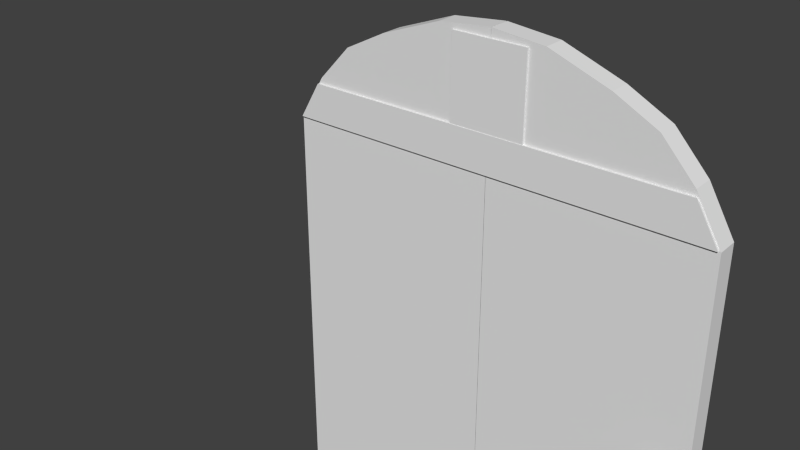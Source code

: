 # Source: door_close.blend  (saved by Blender 2.72.0; exported with 4.5.12 LTS)
import bpy
from mathutils import Matrix  # noqa: F401  (used for matrix-valued properties, if any)

bpy.ops.wm.read_factory_settings(use_empty=True)
scene = bpy.context.scene
scene.name = 'Scene'

# ---- collections
col_collection_1 = bpy.data.collections.new('Collection 1'); scene.collection.children.link(col_collection_1)

# ---- materials (node trees are filled in below, after node groups)
mat_door = bpy.data.materials.new('Door')
mat_door.alpha_threshold = 0.0
mat_door.use_transparent_shadow = False
mat_door.roughness = 0.5
mat_door.specular_intensity = 0.0
mat_door.line_color = (0.0, 0.0, 0.0, 1.0)

# ---- material node trees

# ---- world
world_world = bpy.data.worlds.new('World'); scene.world = world_world
world_world.color = (0.05088, 0.05088, 0.05088)
world_world.use_sun_shadow = False
world_world.sun_shadow_jitter_overblur = 0.0
world_world.cycles.sampling_method = 'MANUAL'
world_world.cycles.sample_map_resolution = 256

# ---- meshes
me_cube_003 = bpy.data.meshes.new('Cube.003')
me_cube_003.from_pydata([(2.304, 12.86, 0.1707), (2.304, 12.86, -0.007028), (4.684, 12.86, -0.007028), (4.684, 12.86, 0.1707), (2.304, 8.553, -0.1481), (2.304, 10.55, -0.1481), (4.684, 10.55, -0.1481), (4.684, 8.553, -0.1481), (2.304, 10.55, -0.2539), (4.684, 10.55, -0.2539), (4.684, 8.553, -0.2539), (2.304, 8.553, -0.2539), (2.304, 8.553, -1.566), (2.304, 10.55, -1.566), (4.684, 10.55, -1.566), (4.684, 8.553, -1.566), (2.304, 9.162, 0.1155), (2.304, 11.64, -0.07756), (4.684, 11.64, -0.07756), (4.684, 9.162, 0.1155), (2.304, 12.86, -2.726), (2.304, 12.86, -2.548), (4.684, 12.86, -2.548), (4.684, 12.86, -2.726), (2.304, 8.553, -2.407), (2.304, 10.55, -2.407), (4.684, 10.55, -2.407), (4.684, 8.553, -2.407), (2.304, 10.55, -2.301), (4.684, 10.55, -2.301), (4.684, 8.553, -2.301), (2.304, 8.553, -2.301), (2.304, 8.553, -0.9892), (2.304, 10.55, -0.9892), (4.684, 10.55, -0.9892), (4.684, 8.553, -0.9892), (2.304, 9.162, -2.671), (2.304, 11.64, -2.478), (4.684, 11.64, -2.478), (4.684, 9.162, -2.671), (3.596, 12.86, -2.927), (3.596, 17.53, -2.927), (6.936, 17.53, -2.335), (6.936, 12.86, -2.335), (-0.1005, 12.86, -2.392), (-0.1005, 17.53, -2.392), (3.239, 17.53, -1.799), (3.239, 12.86, -1.799), (3.596, 12.86, -0.7619), (3.596, 17.53, -0.7619), (6.936, 17.53, -0.1691), (6.936, 12.86, -0.1691), (-0.1005, 12.86, -0.2265), (-0.1005, 17.53, -0.2265), (3.239, 17.53, 0.3663), (3.239, 12.86, 0.3663), (-37.45, 13.61, -10.59), (-37.45, 18.7, -10.59), (-37.45, 18.7, 7.047), (-37.45, 13.61, 7.047), (9.142, 13.61, 7.047), (9.142, 18.7, 7.047), (9.142, 13.61, -10.59), (9.142, 18.7, -10.59), (-37.45, 18.7, 8.474), (-37.45, 13.61, 8.474), (3.539, 13.61, 8.421), (3.539, 18.7, 8.421), (-37.39, 18.7, 9.48), (-37.39, 13.61, 9.48), (-3.658, 13.61, 9.533), (-3.658, 18.7, 9.533), (-37.45, 18.7, 10.33), (-37.45, 13.61, 10.33), (-12.94, 13.61, 10.22), (-12.94, 18.7, 10.22), (-37.31, 18.7, 11.07), (-37.31, 13.61, 11.07), (-25.99, 13.61, 10.91), (-25.99, 18.7, 10.91), (-37.4, 13.61, -10.59), (-37.4, 18.7, -10.59), (-37.4, 18.7, 7.047), (-37.4, 13.61, 7.047), (-83.99, 13.61, 7.047), (-83.99, 18.7, 7.047), (-83.99, 13.61, -10.59), (-83.99, 18.7, -10.59), (-37.4, 18.7, 8.474), (-37.4, 13.61, 8.474), (-78.38, 13.61, 8.421), (-78.38, 18.7, 8.421), (-37.45, 18.7, 9.48), (-37.45, 13.61, 9.48), (-71.19, 13.61, 9.533), (-71.19, 18.7, 9.533), (-37.39, 18.7, 10.33), (-37.39, 13.61, 10.33), (-61.9, 13.61, 10.22), (-61.9, 18.7, 10.22), (-37.53, 18.7, 11.07), (-37.53, 13.61, 11.07), (-48.86, 13.61, 10.91), (-48.86, 18.7, 10.91), (-45.66, 13.17, 8.2), (-45.66, 14.7, 8.2), (-29.48, 14.7, 8.2), (-29.48, 13.17, 8.2), (-45.66, 13.17, 10.79), (-45.66, 14.7, 10.79), (-29.48, 14.7, 10.79), (-29.48, 13.17, 10.79), (0.9646, 17.42, 8.232), (4.04, 13.07, 8.232), (-79.1, 13.07, 8.232), (-79.1, 17.42, 8.232), (8.771, 17.42, 7.069), (8.771, 13.07, 7.069), (-83.83, 13.07, 7.069), (-83.83, 17.42, 7.069)], [], [(3, 2, 1, 0), (16, 17, 5, 4), (17, 18, 6, 5), (18, 19, 7, 6), (19, 16, 4, 7), (4, 5, 8, 11), (5, 6, 9, 8), (6, 7, 10, 9), (7, 4, 11, 10), (11, 8, 13, 12), (8, 9, 14, 13), (9, 10, 15, 14), (10, 11, 12, 15), (0, 1, 17, 16), (1, 2, 18, 17), (2, 3, 19, 18), (3, 0, 16, 19), (23, 20, 21, 22), (36, 24, 25, 37), (37, 25, 26, 38), (38, 26, 27, 39), (39, 27, 24, 36), (24, 31, 28, 25), (25, 28, 29, 26), (26, 29, 30, 27), (27, 30, 31, 24), (31, 32, 33, 28), (28, 33, 34, 29), (29, 34, 35, 30), (30, 35, 32, 31), (20, 36, 37, 21), (21, 37, 38, 22), (22, 38, 39, 23), (23, 39, 36, 20), (44, 45, 41, 40), (45, 46, 42, 41), (46, 47, 43, 42), (47, 44, 40, 43), (40, 41, 42, 43), (47, 46, 45, 44), (52, 53, 49, 48), (53, 54, 50, 49), (54, 55, 51, 50), (55, 52, 48, 51), (48, 49, 50, 51), (55, 54, 53, 52), (60, 61, 67, 66), (61, 60, 62, 63), (60, 59, 56, 62), (58, 61, 63, 57), (56, 57, 63, 62), (66, 67, 71, 70), (61, 58, 64, 67), (59, 60, 66, 65), (58, 59, 65, 64), (70, 71, 75, 74), (67, 64, 68, 71), (65, 66, 70, 69), (64, 65, 69, 68), (74, 75, 79, 78), (71, 68, 72, 75), (69, 70, 74, 73), (68, 69, 73, 72), (78, 79, 76, 77), (75, 72, 76, 79), (73, 74, 78, 77), (72, 73, 77, 76), (84, 90, 91, 85), (85, 87, 86, 84), (84, 86, 80, 83), (82, 81, 87, 85), (80, 86, 87, 81), (90, 94, 95, 91), (85, 91, 88, 82), (83, 89, 90, 84), (82, 88, 89, 83), (94, 98, 99, 95), (91, 95, 92, 88), (89, 93, 94, 90), (88, 92, 93, 89), (98, 102, 103, 99), (95, 99, 96, 92), (93, 97, 98, 94), (92, 96, 97, 93), (102, 101, 100, 103), (99, 103, 100, 96), (97, 101, 102, 98), (96, 100, 101, 97), (108, 109, 105, 104), (109, 110, 106, 105), (110, 111, 107, 106), (111, 108, 104, 107), (104, 105, 106, 107), (111, 110, 109, 108), (116, 117, 113, 112), (117, 118, 114, 113), (118, 119, 115, 114), (119, 116, 112, 115), (112, 113, 114, 115), (119, 118, 117, 116)])
_uv = me_cube_003.uv_layers.new(name='UVMap')
_uv.uv.foreach_set('vector', [0.1985, 0.5511, 0.1968, 0.5511, 0.1968, 0.5256, 0.1985, 0.5256, 0.5075, 0.5835, 0.5053, 0.6151, 0.5048, 0.6012, 0.5051, 0.5757, 0.549, 0.591, 0.5747, 0.591, 0.5747, 0.6049, 0.549, 0.605, 0.5211, 0.5911, 0.5232, 0.6228, 0.5208, 0.6306, 0.5206, 0.6051, 0.4917, 0.5833, 0.466, 0.5833, 0.4659, 0.5755, 0.4917, 0.5755, 0.5051, 0.5757, 0.5048, 0.6012, 0.5039, 0.6012, 0.5041, 0.5757, 0.5363, 0.6287, 0.5363, 0.6543, 0.5353, 0.6543, 0.5353, 0.6287, 0.5206, 0.6051, 0.5208, 0.6306, 0.5199, 0.6306, 0.5196, 0.6051, 0.2248, 0.6306, 0.2248, 0.6562, 0.2238, 0.6562, 0.2238, 0.6306, 0.5041, 0.5757, 0.5039, 0.6012, 0.4917, 0.6011, 0.492, 0.5755, 0.5353, 0.6287, 0.5353, 0.6543, 0.5232, 0.6543, 0.5232, 0.6287, 0.5196, 0.6051, 0.5199, 0.6306, 0.5077, 0.6308, 0.5075, 0.6052, 0.2238, 0.6306, 0.2238, 0.6562, 0.2117, 0.6562, 0.2117, 0.6306, 0.5075, 0.6308, 0.5058, 0.6307, 0.5053, 0.6151, 0.5075, 0.5835, 0.549, 0.5755, 0.5747, 0.5755, 0.5747, 0.591, 0.549, 0.591, 0.5216, 0.5756, 0.5232, 0.5755, 0.5232, 0.6228, 0.5211, 0.5911, 0.4917, 0.6306, 0.466, 0.6306, 0.466, 0.5833, 0.4917, 0.5833, 0.1968, 0.5256, 0.1968, 0.5, 0.1985, 0.5, 0.1985, 0.5256, 0.2144, 0.5473, 0.2121, 0.5551, 0.2118, 0.5296, 0.2123, 0.5156, 0.549, 0.591, 0.549, 0.605, 0.5232, 0.605, 0.5232, 0.591, 0.3255, 0.6151, 0.325, 0.6012, 0.3252, 0.5757, 0.3276, 0.5835, 0.2375, 0.6228, 0.2375, 0.6306, 0.2117, 0.6306, 0.2117, 0.6228, 0.2121, 0.5551, 0.2111, 0.5551, 0.2108, 0.5296, 0.2118, 0.5296, 0.549, 0.6287, 0.5499, 0.6287, 0.5499, 0.6543, 0.549, 0.6543, 0.325, 0.6012, 0.324, 0.6012, 0.3243, 0.5757, 0.3252, 0.5757, 0.4659, 0.6306, 0.4669, 0.6306, 0.4669, 0.6562, 0.4659, 0.6562, 0.2111, 0.5551, 0.199, 0.5552, 0.1987, 0.5297, 0.2108, 0.5296, 0.5499, 0.6287, 0.5621, 0.6287, 0.5621, 0.6543, 0.5499, 0.6543, 0.324, 0.6012, 0.3118, 0.6011, 0.3121, 0.5755, 0.3243, 0.5757, 0.4669, 0.6306, 0.4791, 0.6306, 0.4791, 0.6562, 0.4669, 0.6562, 0.2144, 0.5, 0.2144, 0.5473, 0.2123, 0.5156, 0.2128, 0.5001, 0.549, 0.5755, 0.549, 0.591, 0.5232, 0.591, 0.5232, 0.5755, 0.3259, 0.6307, 0.3255, 0.6151, 0.3276, 0.5835, 0.3276, 0.6308, 0.2375, 0.5755, 0.2375, 0.6228, 0.2117, 0.6228, 0.2117, 0.5755, 0.3349, 0.5755, 0.2748, 0.5755, 0.2747, 0.5359, 0.3348, 0.5359, 0.6837, 0.5749, 0.6738, 0.54, 0.6738, 0.5, 0.6837, 0.5349, 0.5262, 0.5397, 0.466, 0.5397, 0.466, 0.5, 0.5261, 0.5, 0.6738, 0.6098, 0.6837, 0.5749, 0.6837, 0.6149, 0.6738, 0.6498, 0.3348, 0.5359, 0.2747, 0.5359, 0.2748, 0.5, 0.3349, 0.5, 0.466, 0.5397, 0.5262, 0.5397, 0.5261, 0.5755, 0.4659, 0.5755, 0.2747, 0.5755, 0.2145, 0.5755, 0.2144, 0.5359, 0.2746, 0.5359, 0.1987, 0.5552, 0.2086, 0.5901, 0.2086, 0.6301, 0.1987, 0.5952, 0.5262, 0.5359, 0.5863, 0.5359, 0.5864, 0.5755, 0.5262, 0.5755, 0.5747, 0.6104, 0.5846, 0.5755, 0.5846, 0.6155, 0.5747, 0.6504, 0.2746, 0.5359, 0.2144, 0.5359, 0.2145, 0.5, 0.2747, 0.5, 0.5863, 0.5359, 0.5262, 0.5359, 0.5262, 0.5, 0.5864, 0.5, 0.1968, 0.9985, 0.1313, 0.9984, 0.1312, 0.9384, 0.1967, 0.9384, 0.4004, 0.6616, 0.3349, 0.6616, 0.3349, 0.5, 0.4004, 0.5, 0.03717, 0.5, 0.03717, 1.91e-05, 0.2002, 1.91e-05, 0.2002, 0.5, 0.2374, 0.5, 0.2374, 0.0, 0.4004, 0.0, 0.4004, 0.5, 8.603e-08, 0.5, 0.06551, 0.5, 0.06551, 1.0, 0.0, 1.0, 0.1967, 0.9384, 0.1312, 0.9384, 0.1312, 0.8611, 0.1967, 0.8612, 0.2374, 0.0, 0.2374, 0.5, 0.2242, 0.5, 0.2247, 0.06013, 0.03717, 1.91e-05, 0.03717, 0.5, 0.02447, 0.4399, 0.02398, 1.91e-05, 0.3118, 0.5755, 0.3118, 0.6405, 0.2987, 0.6405, 0.2987, 0.5755, 0.1967, 0.8612, 0.1312, 0.8611, 0.1312, 0.7615, 0.1967, 0.7616, 0.2247, 0.06013, 0.2242, 0.5, 0.2149, 0.4994, 0.2144, 0.1374, 0.02398, 1.91e-05, 0.02447, 0.4399, 0.01419, 0.3626, 0.01467, 0.000593, 0.2987, 0.5755, 0.2987, 0.6405, 0.2893, 0.6405, 0.2893, 0.5755, 0.1967, 0.7616, 0.1312, 0.7615, 0.1312, 0.6215, 0.1967, 0.6216, 0.2144, 0.1374, 0.2149, 0.4994, 0.2071, 0.5, 0.2081, 0.237, 0.01467, 0.000593, 0.01419, 0.3626, 0.00784, 0.263, 0.006863, 0.0, 0.2893, 0.5755, 0.2893, 0.6405, 0.2815, 0.6405, 0.2815, 0.5755, 0.1967, 0.6216, 0.1312, 0.6215, 0.1313, 0.5, 0.1968, 0.5001, 0.2081, 0.237, 0.2071, 0.5, 0.2002, 0.4985, 0.2017, 0.377, 0.006863, 0.0, 0.00784, 0.263, 0.001466, 0.123, 0.0, 0.001475, 0.2815, 0.5755, 0.2815, 0.6405, 0.2747, 0.6405, 0.2747, 0.5755, 0.1312, 0.5, 0.1311, 0.5602, 0.06556, 0.5602, 0.06565, 0.5001, 0.4004, 0.6616, 0.4004, 0.5, 0.4659, 0.5, 0.4659, 0.6616, 0.4376, 0.0, 0.6006, 0.0, 0.6006, 0.5, 0.4376, 0.5, 0.6378, 1.92e-05, 0.8008, 1.92e-05, 0.8008, 0.5, 0.6378, 0.5, 0.913, 0.5, 0.913, 0.0, 0.9785, 9.354e-06, 0.9785, 0.5, 0.1311, 0.5602, 0.131, 0.6374, 0.06551, 0.6375, 0.06556, 0.5602, 0.6378, 0.5, 0.6251, 0.4399, 0.6246, 1.92e-05, 0.6378, 1.92e-05, 0.4376, 0.5, 0.4244, 0.5, 0.4249, 0.06013, 0.4376, 0.0, 0.2747, 0.6405, 0.2615, 0.6405, 0.2615, 0.5755, 0.2747, 0.5755, 0.131, 0.6374, 0.131, 0.7371, 0.06552, 0.7371, 0.06551, 0.6375, 0.6251, 0.4399, 0.6148, 0.3626, 0.6153, 0.0005931, 0.6246, 1.92e-05, 0.4244, 0.5, 0.4151, 0.4994, 0.4146, 0.1374, 0.4249, 0.06013, 0.2615, 0.6405, 0.2522, 0.6405, 0.2522, 0.5755, 0.2615, 0.5755, 0.131, 0.7371, 0.1311, 0.8771, 0.06557, 0.8772, 0.06552, 0.7371, 0.6148, 0.3626, 0.6085, 0.263, 0.6075, 0.0, 0.6153, 0.0005931, 0.4151, 0.4994, 0.4073, 0.5, 0.4083, 0.237, 0.4146, 0.1374, 0.2522, 0.6405, 0.2444, 0.6405, 0.2444, 0.5755, 0.2522, 0.5755, 0.1311, 0.8771, 0.1312, 0.9986, 0.06565, 0.9987, 0.06557, 0.8772, 0.6085, 0.263, 0.6021, 0.123, 0.6006, 0.001475, 0.6075, 0.0, 0.4073, 0.5, 0.4004, 0.4985, 0.4019, 0.377, 0.4083, 0.237, 0.2444, 0.6405, 0.2375, 0.6405, 0.2375, 0.5755, 0.2444, 0.5755, 0.549, 0.605, 0.5687, 0.605, 0.5687, 0.6287, 0.549, 0.6287, 0.6103, 0.6736, 0.6103, 0.5, 0.6343, 0.5, 0.6343, 0.6736, 0.543, 0.6287, 0.5232, 0.6287, 0.5232, 0.605, 0.543, 0.605, 0.5864, 0.6736, 0.5864, 0.5, 0.6103, 0.5, 0.6103, 0.6736, 0.6541, 0.5, 0.6738, 0.5, 0.6738, 0.6736, 0.6541, 0.6736, 0.6541, 0.6736, 0.6343, 0.6736, 0.6343, 0.5, 0.6541, 0.5, 0.857, 0.9938, 0.8011, 0.9938, 0.8008, 0.9431, 0.8568, 0.9101, 1.0, 0.0, 1.0, 0.9938, 0.9892, 0.943, 0.9892, 0.05077, 0.8011, 0.0, 0.857, 8.088e-06, 0.8568, 0.05086, 0.8008, 0.05085, 0.9892, 0.0, 0.9892, 0.9938, 0.9785, 0.91, 0.9785, 0.05077, 0.8568, 0.9101, 0.8008, 0.9431, 0.8008, 0.05085, 0.8568, 0.05086, 0.857, 0.0, 0.913, 1.754e-06, 0.913, 0.9938, 0.857, 0.9938])
me_cube_003.materials.append(mat_door)
me_cube_003.use_remesh_preserve_volume = False
me_cube_003.use_remesh_preserve_attributes = False
me_cube_003.use_mirror_vertex_groups = False
me_cube_003.update()
arm_armature = bpy.data.armatures.new('Armature')  # bones are not reproduced

# ---- objects
ob_armature = bpy.data.objects.new('Armature', arm_armature)
ob_cube_003 = bpy.data.objects.new('Cube.003', me_cube_003)

# ---- transforms, parenting, visibility, modifiers, constraints
ob_armature.location = (-40.57, 6.307, -38.06)
ob_armature.scale = (5.0, 5.0, 5.0)
ob_armature.hide_viewport = True
ob_armature.lineart.crease_threshold = 0.0
ob_cube_003.parent = ob_armature
ob_cube_003.matrix_parent_inverse = Matrix(((0.2, 0.0, 0.0, 8.113), (1.863e-09, 0.2, 0.0, -1.261), (0.0, 0.0, 0.2, 7.613), (0.0, 0.0, 0.0, 1.0)))
ob_cube_003.location = (2.164, -1.399, -0.4192)
ob_cube_003.scale = (0.5147, 0.4745, 3.601)
ob_cube_003.lineart.crease_threshold = 0.0
_vg = ob_cube_003.vertex_groups.new(name='Bone')
for _i, _w in zip([82, 83, 84, 85, 86, 87, 89, 90, 91, 94, 95, 98, 99, 112, 113, 114, 115, 116, 117, 118, 119], [0.08317, 0.1486, 0.4951, 0.4938, 0.4995, 0.4996, 0.03106, 0.27, 0.1742, 0.1411, 0.09376, 0.05918, 0.05233, 0.2211, 0.2145, 0.4718, 0.4723, 0.2008, 0.2017, 0.4884, 0.4911]): _vg.add([_i], _w, 'REPLACE')
_vg = ob_cube_003.vertex_groups.new(name='Bone.001')
for _i, _w in zip([72, 73, 76, 77, 78, 79, 82, 83, 84, 85, 88, 89, 90, 91, 92, 93, 94, 95, 96, 97, 98, 99, 100, 101, 102, 103, 104, 105, 106, 107, 108, 109, 110, 111, 112, 113, 114, 115, 116, 117, 118, 119], [0.07072, 0.02186, 0.3008, 0.1648, 0.05125, 0.1158, 0.8694, 0.7642, 0.5038, 0.5054, 0.9535, 0.931, 0.7249, 0.8253, 0.9747, 0.9709, 0.8538, 0.91, 0.9412, 0.9364, 0.9295, 0.9498, 0.6669, 0.6737, 0.9081, 0.8447, 0.5054, 0.5059, 0.3932, 0.3936, 0.634, 0.6575, 0.2416, 0.2651, 0.6807, 0.6832, 0.5187, 0.5183, 0.6874, 0.6882, 0.5079, 0.5062]): _vg.add([_i], _w, 'REPLACE')
_vg = ob_cube_003.vertex_groups.new(name='Bone.002')
for _i, _w in zip([58, 59, 60, 61, 64, 65, 66, 67, 68, 69, 70, 71, 72, 73, 74, 75, 76, 77, 78, 79, 96, 97, 100, 101, 102, 103, 104, 105, 106, 107, 108, 109, 110, 111, 112, 113, 116, 117], [0.9477, 0.9104, 0.9963, 0.997, 0.9747, 0.971, 0.995, 0.9995, 0.9773, 0.9843, 0.9979, 1.005, 0.9278, 0.9626, 0.9932, 1.002, 0.6987, 0.8342, 0.948, 0.8836, 0.05755, 0.06055, 0.3337, 0.3246, 0.07379, 0.1356, 0.4946, 0.4941, 0.6068, 0.6064, 0.366, 0.3425, 0.7584, 0.7349, 0.09824, 0.1023, 0.1117, 0.1101]): _vg.add([_i], _w, 'REPLACE')
_vg = ob_cube_003.vertex_groups.new(name='Bone.003')
for _i, _w in zip([56, 57, 58, 59, 62, 63, 80, 81, 82, 83, 86, 87], [0.9974, 0.9946, 0.05014, 0.08687, 0.5041, 0.5049, 0.9973, 0.9946, 0.04179, 0.08462, 0.5004, 0.5003]): _vg.add([_i], _w, 'REPLACE')
_vg = ob_cube_003.vertex_groups.new(name='Bone.004')
for _i, _w in zip([0, 1, 2, 3, 4, 5, 6, 7, 8, 9, 10, 11, 12, 13, 14, 15, 16, 17, 18, 19, 20, 21, 22, 23, 24, 25, 26, 27, 28, 29, 30, 31, 32, 33, 34, 35, 36, 37, 38, 39, 40, 41, 42, 43, 44, 45, 46, 47, 48, 49, 50, 51, 52, 53, 54, 55, 62, 63], [1.0, 1.0, 1.0, 1.0, 1.0, 1.0, 1.0, 1.0, 1.0, 1.0, 1.0, 1.0, 1.0, 1.0, 1.0, 1.0, 1.0, 1.0, 1.0, 1.0, 1.0, 1.0, 1.0, 1.0, 1.0, 1.0, 1.0, 1.0, 1.0, 1.0, 1.0, 1.0, 1.0, 1.0, 1.0, 1.0, 1.0, 1.0, 1.0, 1.0, 1.0, 1.0, 1.0, 1.0, 1.0, 1.0, 1.0, 1.0, 1.0, 1.0, 1.0, 1.0, 1.0, 1.0, 1.0, 1.0, 0.4945, 0.4934]): _vg.add([_i], _w, 'REPLACE')
_m = ob_cube_003.modifiers.new('Armature', 'ARMATURE')
_m.object = ob_armature

# ---- collection membership
col_collection_1.objects.link(ob_armature)
col_collection_1.objects.link(ob_cube_003)

# ---- scene / render settings (as saved in the file)
scene.frame_start = 1; scene.frame_end = 25; scene.frame_set(1)
scene.render.engine = 'BLENDER_EEVEE_NEXT'
scene.render.resolution_percentage = 50
scene.render.dither_intensity = 0.0
scene.cycles.use_denoising = False
scene.cycles.samples = 10
scene.cycles.sampling_pattern = 'TABULATED_SOBOL'
scene.cycles.light_sampling_threshold = 0.0
scene.cycles.use_adaptive_sampling = False
scene.cycles.use_light_tree = False
scene.cycles.blur_glossy = 0.0
scene.cycles.volume_bounces = 1
scene.cycles.pixel_filter_type = 'GAUSSIAN'
scene.cycles.sample_clamp_indirect = 0.0
scene.view_settings.view_transform = 'Standard'
bpy.context.view_layer.update()

# ---- added for rendering (the .blend has no active camera and no usable light): camera, sun
cam_auto = bpy.data.cameras.new('AutoCamera')
cam_auto.lens = 50.0
cam_auto.sensor_width = 36.0
cam_auto.clip_end = 1499.27
ob_auto_camera = bpy.data.objects.new('AutoCamera', cam_auto)
scene.collection.objects.link(ob_auto_camera)
ob_auto_camera.location = (38.0532, -73.7826, 68.7851)
ob_auto_camera.rotation_euler = (1.09748, -7.21219e-08, 0.694738)
scene.camera = ob_auto_camera
light_auto_sun = bpy.data.lights.new('AutoSun', 'SUN')
light_auto_sun.energy = 3.0
light_auto_sun.angle = 0.0523599
ob_auto_sun = bpy.data.objects.new('AutoSun', light_auto_sun)
scene.collection.objects.link(ob_auto_sun)
ob_auto_sun.rotation_euler = (0.872665, 0.174533, 0.523599)
bpy.context.view_layer.update()
